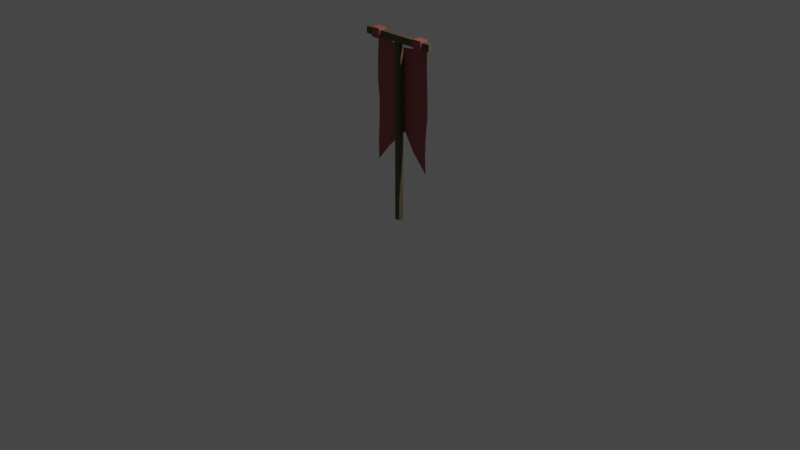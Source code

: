 # Source: MapAssets.blend.bak.blend  (saved by Blender 2.93.21; exported with 4.5.12 LTS)
import bpy
from mathutils import Matrix  # noqa: F401  (used for matrix-valued properties, if any)

bpy.ops.wm.read_factory_settings(use_empty=True)
scene = bpy.context.scene
scene.name = 'Scene'

# ---- collections
col_collection = bpy.data.collections.new('Collection'); scene.collection.children.link(col_collection)

# ---- materials (node trees are filled in below, after node groups)
mat_lambert1_002 = bpy.data.materials.new('lambert1.002')
mat_lambert1_002.use_transparent_shadow = False
mat_lambert1_002.diffuse_color = (0.111, 0.0881, 0.04484, 1.0)
mat_lambert1_002.roughness = 0.5528
mat_bluecloth_002 = bpy.data.materials.new('BlueCloth.002')
mat_bluecloth_002.use_transparent_shadow = False
mat_bluecloth_002.diffuse_color = (0.368, 0.09256, 0.08206, 1.0)
mat_bluecloth_002.roughness = 0.5528

# ---- material node trees
mat_lambert1_002.use_nodes = True; mat_lambert1_002.node_tree.nodes.clear()
_N = mat_lambert1_002.node_tree.nodes; _L = mat_lambert1_002.node_tree.links
n0 = _N.new('ShaderNodeBsdfPrincipled'); n0.name = 'Principled BSDF'; n0.location = (10, 300)
n0.distribution = 'GGX'
n0.subsurface_method = 'BURLEY'
n0.inputs[0].default_value = (0.111, 0.0881, 0.04484, 1.0)
n0.inputs[2].default_value = 0.5528
n0.inputs[3].default_value = 1.45
n0.inputs[27].default_value = (0.0, 0.0, 0.0, 1.0)
n0.inputs[28].default_value = 1.0
n1 = _N.new('ShaderNodeOutputMaterial'); n1.name = 'Material Output'; n1.location = (300, 300)
n2 = _N.new('ShaderNodeNormalMap'); n2.name = 'Normal Map'; n2.location = (-300, -300)
n2.label = 'Normal/Map'
_L.new(n0.outputs[0], n1.inputs[0])
_L.new(n2.outputs[0], n0.inputs[5])
n1.is_active_output = True
mat_bluecloth_002.use_nodes = True; mat_bluecloth_002.node_tree.nodes.clear()
_N = mat_bluecloth_002.node_tree.nodes; _L = mat_bluecloth_002.node_tree.links
n0 = _N.new('ShaderNodeBsdfPrincipled'); n0.name = 'Principled BSDF'; n0.location = (10, 300)
n0.distribution = 'GGX'
n0.subsurface_method = 'BURLEY'
n0.inputs[0].default_value = (0.368, 0.09256, 0.08206, 1.0)
n0.inputs[2].default_value = 0.5528
n0.inputs[3].default_value = 1.45
n0.inputs[27].default_value = (0.0, 0.0, 0.0, 1.0)
n0.inputs[28].default_value = 1.0
n1 = _N.new('ShaderNodeOutputMaterial'); n1.name = 'Material Output'; n1.location = (300, 300)
n2 = _N.new('ShaderNodeNormalMap'); n2.name = 'Normal Map'; n2.location = (-300, -300)
n2.label = 'Normal/Map'
_L.new(n0.outputs[0], n1.inputs[0])
_L.new(n2.outputs[0], n0.inputs[5])
n1.is_active_output = True

# ---- world
world_world = bpy.data.worlds.new('World'); scene.world = world_world
world_world.use_nodes = True; world_world.node_tree.nodes.clear()
_N = world_world.node_tree.nodes; _L = world_world.node_tree.links
n0 = _N.new('ShaderNodeOutputWorld'); n0.name = 'World Output'; n0.location = (300, 300)
n1 = _N.new('ShaderNodeBackground'); n1.name = 'Background'; n1.location = (10, 300)
n1.inputs[0].default_value = (0.05088, 0.05088, 0.05088, 1.0)
_L.new(n1.outputs[0], n0.inputs[0])
n0.is_active_output = True
world_world.color = (0.05088, 0.05088, 0.05088)
world_world.use_sun_shadow = False
world_world.sun_shadow_jitter_overblur = 0.0

# ---- cameras
cam_camera = bpy.data.cameras.new('Camera')
cam_camera.clip_end = 100.0
cam_camera.ortho_scale = 7.314

# ---- lights
light_light = bpy.data.lights.new('Light', 'POINT')
light_light.transmission_factor = 0.0
light_light.energy = 1000.0
light_light.shadow_soft_size = 0.1
light_light.shadow_maximum_resolution = 0.006
light_light.use_absolute_resolution = True

# ---- meshes
me_mesh_004 = bpy.data.meshes.new('Mesh.004')
me_mesh_004.from_pydata([(-0.0285, -0.02809, -4.576e-09), (0.0285, -0.02809, -4.576e-09), (-0.0285, -0.02809, 1.92), (0.0285, -0.02809, 1.92), (-0.0285, 0.02809, 1.92), (0.0285, 0.02809, 1.92), (-0.0285, 0.02809, 4.576e-09), (0.0285, 0.02809, 4.576e-09), (-0.0285, -0.02809, 1.851), (0.0285, -0.02809, 1.851), (0.0285, 0.02809, 1.851), (-0.0285, 0.02809, 1.851), (0.4223, -0.02809, 1.851), (0.4223, 0.02809, 1.851), (0.4223, 0.02809, 1.92), (0.4223, -0.02809, 1.92), (-0.4223, 0.02809, 1.851), (-0.4223, -0.02809, 1.851), (-0.4223, -0.02809, 1.92), (-0.4223, 0.02809, 1.92), (0.2292, -0.02809, 1.851), (0.2292, 0.02809, 1.851), (0.2292, 0.02809, 1.92), (0.2292, -0.02809, 1.92), (0.332, -0.02809, 1.851), (0.332, 0.02809, 1.851), (0.332, 0.02809, 1.92), (0.332, -0.02809, 1.92), (-0.332, 0.02809, 1.851), (-0.332, -0.02809, 1.851), (-0.332, -0.02809, 1.92), (-0.332, 0.02809, 1.92), (-0.2292, 0.02809, 1.851), (-0.2292, -0.02809, 1.851), (-0.2292, -0.02809, 1.92), (-0.2292, 0.02809, 1.92), (0.2292, -0.04268, 1.837), (0.2292, 0.04268, 1.837), (0.332, 0.04268, 1.837), (0.332, -0.04268, 1.837), (0.2292, 0.04268, 1.935), (0.332, 0.04268, 1.935), (0.2292, -0.04268, 1.935), (0.332, -0.04268, 1.935), (-0.2292, 0.04268, 1.837), (-0.2292, -0.04268, 1.837), (-0.332, -0.04268, 1.837), (-0.332, 0.04268, 1.837), (-0.2292, -0.04268, 1.935), (-0.332, -0.04268, 1.935), (-0.2292, 0.04268, 1.935), (-0.332, 0.04268, 1.935)], [], [(8, 9, 3, 2), (2, 3, 5, 4), (4, 5, 10, 11), (6, 7, 1, 0), (12, 13, 14, 15), (16, 17, 18, 19), (0, 1, 9, 8), (1, 7, 10, 9), (11, 10, 7, 6), (6, 0, 8, 11), (24, 25, 13, 12), (25, 26, 14, 13), (26, 27, 15, 14), (27, 24, 12, 15), (28, 29, 17, 16), (29, 30, 18, 17), (30, 31, 19, 18), (31, 28, 16, 19), (9, 10, 21, 20), (10, 5, 22, 21), (5, 3, 23, 22), (3, 9, 20, 23), (36, 37, 38, 39), (37, 40, 41, 38), (40, 42, 43, 41), (42, 36, 39, 43), (44, 45, 46, 47), (45, 48, 49, 46), (48, 50, 51, 49), (50, 44, 47, 51), (11, 8, 33, 32), (8, 2, 34, 33), (2, 4, 35, 34), (4, 11, 32, 35), (20, 21, 37, 36), (25, 24, 39, 38), (21, 22, 40, 37), (26, 25, 38, 41), (22, 23, 42, 40), (27, 26, 41, 43), (23, 20, 36, 42), (24, 27, 43, 39), (32, 33, 45, 44), (29, 28, 47, 46), (33, 34, 48, 45), (30, 29, 46, 49), (34, 35, 50, 48), (31, 30, 49, 51), (35, 32, 44, 50), (28, 31, 51, 47)])
me_mesh_004.polygons.foreach_set('material_index', [0, 0, 0, 0, 0, 0, 0, 0, 0, 0, 0, 0, 0, 0, 0, 0, 0, 0, 0, 0, 0, 0, 1, 1, 1, 1, 1, 1, 1, 1, 0, 0, 0, 0, 1, 1, 1, 1, 1, 1, 1, 1, 1, 1, 1, 1, 1, 1, 1, 1])
_k = set([(0, 1), (0, 6), (0, 8), (1, 7), (1, 9), (2, 3), (2, 34), (3, 23), (4, 5), (4, 35), (5, 22), (6, 7), (6, 11), (7, 10), (8, 11), (8, 33), (9, 10), (9, 20), (10, 21), (11, 32), (12, 13), (12, 15), (12, 24), (13, 14), (13, 25), (14, 15), (14, 26), (15, 27), (16, 17), (16, 19), (16, 28), (17, 18), (17, 29), (18, 19), (18, 30), (19, 31), (20, 21), (20, 23), (21, 22), (22, 23), (24, 25), (24, 27), (25, 26), (26, 27), (28, 29), (28, 31), (29, 30), (30, 31), (32, 33), (32, 35), (33, 34), (34, 35), (36, 37), (36, 39), (36, 42), (37, 38), (37, 40), (38, 39), (38, 41), (39, 43), (40, 41), (40, 42), (41, 43), (42, 43), (44, 45), (44, 47), (44, 50), (45, 46), (45, 48), (46, 47), (46, 49), (47, 51), (48, 49), (48, 50), (49, 51), (50, 51)])
me_mesh_004.attributes.new('sharp_edge', 'BOOLEAN', 'EDGE').data.foreach_set('value', [ (min(e.vertices), max(e.vertices)) in _k for e in me_mesh_004.edges])
_uv = me_mesh_004.uv_layers.new(name='map1')
_uv.uv.foreach_set('vector', [0.375, 0.125, 0.625, 0.125, 0.625, 0.25, 0.375, 0.25, 0.375, 0.25, 0.625, 0.25, 0.625, 0.5, 0.375, 0.5, 0.375, 0.5, 0.625, 0.5, 0.625, 0.625, 0.375, 0.625, 0.375, 0.75, 0.625, 0.75, 0.625, 1.0, 0.375, 1.0, 0.625, 0.125, 0.875, 0.125, 0.875, 0.25, 0.625, 0.25, 0.125, 0.125, 0.375, 0.125, 0.375, 0.25, 0.125, 0.25, 0.375, 0.0, 0.625, 0.0, 0.625, 0.125, 0.375, 0.125, 0.625, 0.0, 0.875, 0.0, 0.875, 0.125, 0.625, 0.125, 0.375, 0.625, 0.625, 0.625, 0.625, 0.75, 0.375, 0.75, 0.125, 0.0, 0.375, 0.0, 0.375, 0.125, 0.125, 0.125, 0.625, 0.125, 0.875, 0.125, 0.875, 0.125, 0.625, 0.125, 0.875, 0.125, 0.875, 0.25, 0.875, 0.25, 0.875, 0.125, 0.875, 0.25, 0.625, 0.25, 0.625, 0.25, 0.875, 0.25, 0.625, 0.25, 0.625, 0.125, 0.625, 0.125, 0.625, 0.25, 0.125, 0.125, 0.375, 0.125, 0.375, 0.125, 0.125, 0.125, 0.375, 0.125, 0.375, 0.25, 0.375, 0.25, 0.375, 0.125, 0.375, 0.25, 0.125, 0.25, 0.125, 0.25, 0.375, 0.25, 0.125, 0.25, 0.125, 0.125, 0.125, 0.125, 0.125, 0.25, 0.625, 0.125, 0.875, 0.125, 0.875, 0.125, 0.625, 0.125, 0.875, 0.125, 0.875, 0.25, 0.875, 0.25, 0.875, 0.125, 0.875, 0.25, 0.625, 0.25, 0.625, 0.25, 0.875, 0.25, 0.625, 0.25, 0.625, 0.125, 0.625, 0.125, 0.625, 0.25, 0.625, 0.125, 0.875, 0.125, 0.875, 0.125, 0.625, 0.125, 0.875, 0.125, 0.875, 0.25, 0.875, 0.25, 0.875, 0.125, 0.875, 0.25, 0.625, 0.25, 0.625, 0.25, 0.875, 0.25, 0.625, 0.25, 0.625, 0.125, 0.625, 0.125, 0.625, 0.25, 0.125, 0.125, 0.375, 0.125, 0.375, 0.125, 0.125, 0.125, 0.375, 0.125, 0.375, 0.25, 0.375, 0.25, 0.375, 0.125, 0.375, 0.25, 0.125, 0.25, 0.125, 0.25, 0.375, 0.25, 0.125, 0.25, 0.125, 0.125, 0.125, 0.125, 0.125, 0.25, 0.125, 0.125, 0.375, 0.125, 0.375, 0.125, 0.125, 0.125, 0.375, 0.125, 0.375, 0.25, 0.375, 0.25, 0.375, 0.125, 0.375, 0.25, 0.125, 0.25, 0.125, 0.25, 0.375, 0.25, 0.125, 0.25, 0.125, 0.125, 0.125, 0.125, 0.125, 0.25, 0.625, 0.125, 0.875, 0.125, 0.875, 0.125, 0.625, 0.125, 0.875, 0.125, 0.625, 0.125, 0.625, 0.125, 0.875, 0.125, 0.875, 0.125, 0.875, 0.25, 0.875, 0.25, 0.875, 0.125, 0.875, 0.25, 0.875, 0.125, 0.875, 0.125, 0.875, 0.25, 0.875, 0.25, 0.625, 0.25, 0.625, 0.25, 0.875, 0.25, 0.625, 0.25, 0.875, 0.25, 0.875, 0.25, 0.625, 0.25, 0.625, 0.25, 0.625, 0.125, 0.625, 0.125, 0.625, 0.25, 0.625, 0.125, 0.625, 0.25, 0.625, 0.25, 0.625, 0.125, 0.125, 0.125, 0.375, 0.125, 0.375, 0.125, 0.125, 0.125, 0.375, 0.125, 0.125, 0.125, 0.125, 0.125, 0.375, 0.125, 0.375, 0.125, 0.375, 0.25, 0.375, 0.25, 0.375, 0.125, 0.375, 0.25, 0.375, 0.125, 0.375, 0.125, 0.375, 0.25, 0.375, 0.25, 0.125, 0.25, 0.125, 0.25, 0.375, 0.25, 0.125, 0.25, 0.375, 0.25, 0.375, 0.25, 0.125, 0.25, 0.125, 0.25, 0.125, 0.125, 0.125, 0.125, 0.125, 0.25, 0.125, 0.125, 0.125, 0.25, 0.125, 0.25, 0.125, 0.125])
me_mesh_004.materials.append(mat_lambert1_002)
me_mesh_004.materials.append(mat_bluecloth_002)
me_mesh_004.use_remesh_fix_poles = True
me_mesh_004.use_remesh_preserve_attributes = False
me_mesh_004.update()
me_mesh_004.normals_split_custom_set([tuple(v) for v in zip(*[iter([0.0, -1.0, -1.271e-06, 0.0, -1.0, -1.271e-06, 0.0, -1.0, -1.271e-06, 0.0, -1.0, -1.271e-06, 0.0, 0.0, 1.0, 0.0, 0.0, 1.0, 0.0, 0.0, 1.0, 0.0, 0.0, 1.0, 0.0, 1.0, 1.242e-06, 0.0, 1.0, 1.242e-06, 0.0, 1.0, 1.242e-06, 0.0, 1.0, 1.242e-06, 0.0, 1.629e-07, -1.0, 0.0, 1.629e-07, -1.0, 0.0, 1.629e-07, -1.0, 0.0, 1.629e-07, -1.0, 1.0, 0.0, 0.0, 1.0, 0.0, 0.0, 1.0, 0.0, 0.0, 1.0, 0.0, 0.0, -1.0, 0.0, 0.0, -1.0, 0.0, 0.0, -1.0, 0.0, 0.0, -1.0, 0.0, 0.0, 0.0, -1.0, -2.25e-07, 0.0, -1.0, -2.25e-07, 0.0, -1.0, -2.25e-07, 0.0, -1.0, -2.25e-07, 1.0, 0.0, 0.0, 1.0, 0.0, 0.0, 1.0, 0.0, 0.0, 1.0, 0.0, 0.0, 0.0, 1.0, 2.25e-07, 0.0, 1.0, 2.25e-07, 0.0, 1.0, 2.25e-07, 0.0, 1.0, 2.25e-07, -1.0, 0.0, 0.0, -1.0, 0.0, 0.0, -1.0, 0.0, 0.0, -1.0, 0.0, 0.0, 0.0, 0.0, -1.0, 0.0, 0.0, -1.0, 0.0, 0.0, -1.0, 0.0, 0.0, -1.0, 0.0, 1.0, 1.232e-06, 0.0, 1.0, 1.232e-06, 0.0, 1.0, 1.232e-06, 0.0, 1.0, 1.232e-06, 0.0, 0.0, 1.0, 0.0, 0.0, 1.0, 0.0, 0.0, 1.0, 0.0, 0.0, 1.0, 0.0, -1.0, -1.232e-06, 0.0, -1.0, -1.232e-06, 0.0, -1.0, -1.232e-06, 0.0, -1.0, -1.232e-06, 0.0, 0.0, -1.0, 0.0, 0.0, -1.0, 0.0, 0.0, -1.0, 0.0, 0.0, -1.0, 0.0, -1.0, -1.269e-06, 0.0, -1.0, -1.269e-06, 0.0, -1.0, -1.269e-06, 0.0, -1.0, -1.269e-06, 0.0, 0.0, 1.0, 0.0, 0.0, 1.0, 0.0, 0.0, 1.0, 0.0, 0.0, 1.0, 0.0, 1.0, 1.269e-06, 0.0, 1.0, 1.269e-06, 0.0, 1.0, 1.269e-06, 0.0, 1.0, 1.269e-06, 0.0, 0.0, -1.0, 0.0, 0.0, -1.0, 0.0, 0.0, -1.0, 0.0, 0.0, -1.0, 0.0, 1.0, 1.243e-06, 0.0, 1.0, 1.243e-06, 0.0, 1.0, 1.243e-06, 0.0, 1.0, 1.243e-06, 0.0, 0.0, 1.0, 0.0, 0.0, 1.0, 0.0, 0.0, 1.0, 0.0, 0.0, 1.0, 0.0, -1.0, -1.276e-06, 0.0, -1.0, -1.276e-06, 0.0, -1.0, -1.276e-06, 0.0, -1.0, -1.276e-06, 0.0, 0.0, -1.0, 0.0, 0.0, -1.0, 0.0, 0.0, -1.0, 0.0, 0.0, -1.0, 0.0, 1.0, 1.753e-06, 0.0, 1.0, 1.753e-06, 0.0, 1.0, 1.753e-06, 0.0, 1.0, 1.753e-06, 0.0, 0.0, 1.0, 0.0, 0.0, 1.0, 0.0, 0.0, 1.0, 0.0, 0.0, 1.0, 0.0, -1.0, -1.753e-06, 0.0, -1.0, -1.753e-06, 0.0, -1.0, -1.753e-06, 0.0, -1.0, -1.753e-06, 0.0, 0.0, -1.0, 0.0, 0.0, -1.0, 0.0, 0.0, -1.0, 0.0, 0.0, -1.0, 0.0, -1.0, -1.753e-06, 0.0, -1.0, -1.753e-06, 0.0, -1.0, -1.753e-06, 0.0, -1.0, -1.753e-06, 0.0, 0.0, 1.0, 0.0, 0.0, 1.0, 0.0, 0.0, 1.0, 0.0, 0.0, 1.0, 0.0, 1.0, 1.753e-06, 0.0, 1.0, 1.753e-06, 0.0, 1.0, 1.753e-06, 0.0, 1.0, 1.753e-06, 0.0, 0.0, -1.0, 0.0, 0.0, -1.0, 0.0, 0.0, -1.0, 0.0, 0.0, -1.0, 0.0, -1.0, -1.276e-06, 0.0, -1.0, -1.276e-06, 0.0, -1.0, -1.276e-06, 0.0, -1.0, -1.276e-06, 0.0, 0.0, 1.0, 0.0, 0.0, 1.0, 0.0, 0.0, 1.0, 0.0, 0.0, 1.0, 0.0, 1.0, 1.243e-06, 0.0, 1.0, 1.243e-06, 0.0, 1.0, 1.243e-06, 0.0, 1.0, 1.243e-06, -1.0, 0.0, 0.0, -1.0, 0.0, 0.0, -1.0, 0.0, 0.0, -1.0, 0.0, 0.0, 1.0, 0.0, 0.0, 1.0, 0.0, 0.0, 1.0, 0.0, 0.0, 1.0, 0.0, 0.0, -1.0, 0.0, 0.0, -1.0, 0.0, 0.0, -1.0, 0.0, 0.0, -1.0, 0.0, 0.0, 1.0, 0.0, 0.0, 1.0, 0.0, 0.0, 1.0, 0.0, 0.0, 1.0, 0.0, 0.0, -1.0, 0.0, 0.0, -1.0, 0.0, 0.0, -1.0, 0.0, 0.0, -1.0, 0.0, 0.0, 1.0, 0.0, 0.0, 1.0, 0.0, 0.0, 1.0, 0.0, 0.0, 1.0, 0.0, 0.0, -1.0, 0.0, 0.0, -1.0, 0.0, 0.0, -1.0, 0.0, 0.0, -1.0, 0.0, 0.0, 1.0, 0.0, 0.0, 1.0, 0.0, 0.0, 1.0, 0.0, 0.0, 1.0, 0.0, 0.0, 1.0, 0.0, 0.0, 1.0, 0.0, 0.0, 1.0, 0.0, 0.0, 1.0, 0.0, 0.0, -1.0, 0.0, 0.0, -1.0, 0.0, 0.0, -1.0, 0.0, 0.0, -1.0, 0.0, 0.0, 1.0, 0.0, 0.0, 1.0, 0.0, 0.0, 1.0, 0.0, 0.0, 1.0, 0.0, 0.0, -1.0, 0.0, 0.0, -1.0, 0.0, 0.0, -1.0, 0.0, 0.0, -1.0, 0.0, 0.0, 1.0, 0.0, 0.0, 1.0, 0.0, 0.0, 1.0, 0.0, 0.0, 1.0, 0.0, 0.0, -1.0, 0.0, 0.0, -1.0, 0.0, 0.0, -1.0, 0.0, 0.0, -1.0, 0.0, 0.0, 1.0, 0.0, 0.0, 1.0, 0.0, 0.0, 1.0, 0.0, 0.0, 1.0, 0.0, 0.0, -1.0, 0.0, 0.0, -1.0, 0.0, 0.0, -1.0, 0.0, 0.0, -1.0, 0.0, 0.0])] * 3)])
me_mesh_005 = bpy.data.meshes.new('Mesh.005')
me_mesh_005.from_pydata([(-0.3322, 0.04268, 1.836), (0.332, 0.04268, 1.837), (-0.3391, 0.04268, 0.5453), (0.3309, 0.04268, 0.5761), (-0.005972, 0.04268, 1.789), (-0.3471, 0.04268, 1.389), (0.03198, 0.04268, 1.403), (0.3416, 0.04268, 1.413), (-0.3305, 0.04268, 0.9617), (0.03963, 0.04268, 0.9472), (0.326, 0.04268, 0.9618), (-0.174, 0.04268, 0.7454), (-0.1374, 0.04268, 0.9534), (-0.3434, 0.04268, 0.7355), (0.1546, 0.04268, 0.7612), (0.1866, 0.04268, 0.9478), (0.32, 0.04268, 0.7663), (-0.1852, 0.04268, 1.613), (-0.2301, 0.04268, 1.835), (-0.02154, 0.04268, 1.545), (-0.1613, 0.04268, 1.398), (-0.3446, 0.04268, 1.613), (0.1245, 0.04268, 1.583), (0.1968, 0.04268, 1.423), (0.2288, 0.04268, 1.837), (0.332, 0.04268, 1.627), (-0.1211, 0.04268, 1.16), (-0.0136, 0.04268, 1.188), (-0.326, 0.04268, 1.181), (0.2204, 0.04268, 1.163), (0.3473, 0.04268, 1.183), (0.1266, 0.04268, 1.802), (-0.1363, 0.04268, 1.814)], [], [(13, 8, 11), (11, 8, 12), (3, 14, 16), (21, 0, 17), (17, 0, 18), (25, 7, 22), (22, 7, 23), (28, 5, 26), (26, 5, 20), (30, 10, 29), (29, 10, 15), (9, 11, 12), (2, 13, 11), (9, 15, 14), (15, 10, 14), (14, 10, 16), (17, 32, 4), (17, 4, 19), (19, 6, 17), (17, 6, 20), (20, 5, 17), (17, 5, 21), (23, 6, 22), (22, 6, 19), (19, 4, 22), (22, 4, 31), (24, 1, 22), (22, 1, 25), (20, 6, 26), (26, 6, 27), (27, 9, 26), (26, 9, 12), (12, 8, 26), (26, 8, 28), (15, 9, 29), (29, 9, 27), (27, 6, 29), (29, 6, 23), (23, 7, 29), (29, 7, 30), (22, 31, 24), (18, 32, 17)])
_uv = me_mesh_005.uv_layers.new(name='map1')
_uv.uv.foreach_set('vector', [0.03113, 0.8333, 0.0, 0.6667, 0.2811, 0.8333, 0.2811, 0.8333, 0.0, 0.6667, 0.25, 0.6667, 0.9377, 1.0, 0.7189, 0.8333, 0.9689, 0.8333, 0.0, 0.1667, 0.0, 0.0, 0.25, 0.1667, 0.25, 0.1667, 0.0, 0.0, 0.25, 0.0, 1.0, 0.1667, 1.0, 0.3333, 0.75, 0.1667, 0.75, 0.1667, 1.0, 0.3333, 0.75, 0.3333, 0.0, 0.5, 0.0, 0.3333, 0.25, 0.5, 0.25, 0.5, 0.0, 0.3333, 0.25, 0.3333, 1.0, 0.5, 1.0, 0.6667, 0.75, 0.5, 0.75, 0.5, 1.0, 0.6667, 0.75, 0.6667, 0.5, 0.6667, 0.2811, 0.8333, 0.25, 0.6667, 0.06227, 1.0, 0.03113, 0.8333, 0.2811, 0.8333, 0.5, 0.6667, 0.75, 0.6667, 0.7189, 0.8333, 0.75, 0.6667, 1.0, 0.6667, 0.7189, 0.8333, 0.7189, 0.8333, 1.0, 0.6667, 0.9689, 0.8333, 0.25, 0.1667, 0.3706, 0.0, 0.5, 0.0, 0.25, 0.1667, 0.5, 0.0, 0.5, 0.1667, 0.5, 0.1667, 0.5, 0.3333, 0.25, 0.1667, 0.25, 0.1667, 0.5, 0.3333, 0.25, 0.3333, 0.25, 0.3333, 0.0, 0.3333, 0.25, 0.1667, 0.25, 0.1667, 0.0, 0.3333, 0.0, 0.1667, 0.75, 0.3333, 0.5, 0.3333, 0.75, 0.1667, 0.75, 0.1667, 0.5, 0.3333, 0.5, 0.1667, 0.5, 0.1667, 0.5, 0.0, 0.75, 0.1667, 0.75, 0.1667, 0.5, 0.0, 0.6246, 0.0, 0.75, 0.0, 1.0, 0.0, 0.75, 0.1667, 0.75, 0.1667, 1.0, 0.0, 1.0, 0.1667, 0.25, 0.3333, 0.5, 0.3333, 0.25, 0.5, 0.25, 0.5, 0.5, 0.3333, 0.5, 0.5, 0.5, 0.5, 0.5, 0.6667, 0.25, 0.5, 0.25, 0.5, 0.5, 0.6667, 0.25, 0.6667, 0.25, 0.6667, 0.0, 0.6667, 0.25, 0.5, 0.25, 0.5, 0.0, 0.6667, 0.0, 0.5, 0.75, 0.6667, 0.5, 0.6667, 0.75, 0.5, 0.75, 0.5, 0.5, 0.6667, 0.5, 0.5, 0.5, 0.5, 0.5, 0.3333, 0.75, 0.5, 0.75, 0.5, 0.5, 0.3333, 0.75, 0.3333, 0.75, 0.3333, 1.0, 0.3333, 0.75, 0.5, 0.75, 0.5, 1.0, 0.3333, 1.0, 0.5, 0.75, 0.1667, 0.6246, 0.0, 0.75, 0.0, 0.25, 0.0, 0.3706, 0.0, 0.25, 0.1667])
me_mesh_005.materials.append(mat_bluecloth_002)
me_mesh_005.use_remesh_fix_poles = True
me_mesh_005.use_remesh_preserve_attributes = False
me_mesh_005.update()
me_mesh_005.normals_split_custom_set([tuple(v) for v in zip(*[iter([3.445e-08, 1.0, 1.708e-07, 3.445e-08, 1.0, 1.708e-07, 3.445e-08, 1.0, 1.708e-07, 6.101e-09, 1.0, 1.381e-07, 6.101e-09, 1.0, 1.381e-07, 6.101e-09, 1.0, 1.381e-07, -4.86e-09, 1.0, 1.477e-07, -4.86e-09, 1.0, 1.477e-07, -4.86e-09, 1.0, 1.477e-07, -5.133e-10, 1.0, 3.142e-07, -5.133e-10, 1.0, 3.142e-07, -5.133e-10, 1.0, 3.142e-07, 3.343e-09, 1.0, 2.884e-07, 3.343e-09, 1.0, 2.884e-07, 3.343e-09, 1.0, 2.884e-07, -6.627e-08, 1.0, 3.332e-07, -6.627e-08, 1.0, 3.332e-07, -6.627e-08, 1.0, 3.332e-07, 2.851e-08, 1.0, 4.98e-07, 2.851e-08, 1.0, 4.98e-07, 2.851e-08, 1.0, 4.98e-07, -2.572e-08, 1.0, 1.324e-07, -2.572e-08, 1.0, 1.324e-07, -2.572e-08, 1.0, 1.324e-07, -4.409e-08, 1.0, 8.381e-08, -4.409e-08, 1.0, 8.381e-08, -4.409e-08, 1.0, 8.381e-08, -1.605e-08, 1.0, 1.011e-07, -1.605e-08, 1.0, 1.011e-07, -1.605e-08, 1.0, 1.011e-07, -1.057e-08, 1.0, 9.461e-08, -1.057e-08, 1.0, 9.461e-08, -1.057e-08, 1.0, 9.461e-08, 4.963e-09, 1.0, 1.383e-07, 4.963e-09, 1.0, 1.383e-07, 4.963e-09, 1.0, 1.383e-07, 3.476e-08, 1.0, 1.733e-07, 3.476e-08, 1.0, 1.733e-07, 3.476e-08, 1.0, 1.733e-07, -6.465e-10, 1.0, 1.953e-07, -6.465e-10, 1.0, 1.953e-07, -6.465e-10, 1.0, 1.953e-07, -1.629e-08, 1.0, 1.822e-07, -1.629e-08, 1.0, 1.822e-07, -1.629e-08, 1.0, 1.822e-07, -4.743e-09, 1.0, 1.495e-07, -4.743e-09, 1.0, 1.495e-07, -4.743e-09, 1.0, 1.495e-07, 4.655e-08, 1.0, 2.391e-07, 4.655e-08, 1.0, 2.391e-07, 4.655e-08, 1.0, 2.391e-07, 5.534e-08, 1.0, 2.579e-07, 5.534e-08, 1.0, 2.579e-07, 5.534e-08, 1.0, 2.579e-07, 1.813e-07, 1.0, 4.76e-07, 1.813e-07, 1.0, 4.76e-07, 1.813e-07, 1.0, 4.76e-07, -9.097e-09, 1.0, 4.007e-07, -9.097e-09, 1.0, 4.007e-07, -9.097e-09, 1.0, 4.007e-07, -5.569e-08, 1.0, 3.466e-07, -5.569e-08, 1.0, 3.466e-07, -5.569e-08, 1.0, 3.466e-07, -5.108e-10, 1.0, 2.901e-07, -5.108e-10, 1.0, 2.901e-07, -5.108e-10, 1.0, 2.901e-07, -5.944e-09, 1.0, 4.691e-07, -5.944e-09, 1.0, 4.691e-07, -5.944e-09, 1.0, 4.691e-07, -6.519e-08, 1.0, 4.295e-07, -6.519e-08, 1.0, 4.295e-07, -6.519e-08, 1.0, 4.295e-07, -1.25e-08, 1.0, 2.653e-07, -1.25e-08, 1.0, 2.653e-07, -1.25e-08, 1.0, 2.653e-07, -2.237e-08, 1.0, 1.927e-07, -2.237e-08, 1.0, 1.927e-07, -2.237e-08, 1.0, 1.927e-07, 0.0, 1.0, 2.843e-07, 0.0, 1.0, 2.843e-07, 0.0, 1.0, 2.843e-07, -6.808e-08, 1.0, 2.995e-07, -6.808e-08, 1.0, 2.995e-07, -6.808e-08, 1.0, 2.995e-07, -2.478e-09, 1.0, 6.063e-08, -2.478e-09, 1.0, 6.063e-08, -2.478e-09, 1.0, 6.063e-08, 5.464e-08, 1.0, 9.581e-08, 5.464e-08, 1.0, 9.581e-08, 5.464e-08, 1.0, 9.581e-08, 4.321e-08, 1.0, 6.824e-08, 4.321e-08, 1.0, 6.824e-08, 4.321e-08, 1.0, 6.824e-08, 2.503e-09, 1.0, 7.61e-08, 2.503e-09, 1.0, 7.61e-08, 2.503e-09, 1.0, 7.61e-08, 3.079e-09, 1.0, 4.647e-08, 3.079e-09, 1.0, 4.647e-08, 3.079e-09, 1.0, 4.647e-08, -2.596e-08, 1.0, 1.13e-07, -2.596e-08, 1.0, 1.13e-07, -2.596e-08, 1.0, 1.13e-07, -4.204e-10, 1.0, 1.177e-07, -4.204e-10, 1.0, 1.177e-07, -4.204e-10, 1.0, 1.177e-07, 9.951e-09, 1.0, 6.777e-08, 9.951e-09, 1.0, 6.777e-08, 9.951e-09, 1.0, 6.777e-08, 7.085e-09, 1.0, 7.239e-08, 7.085e-09, 1.0, 7.239e-08, 7.085e-09, 1.0, 7.239e-08, 3.427e-08, 1.0, 6.453e-08, 3.427e-08, 1.0, 6.453e-08, 3.427e-08, 1.0, 6.453e-08, 5.703e-09, 1.0, 7.471e-08, 5.703e-09, 1.0, 7.471e-08, 5.703e-09, 1.0, 7.471e-08, -1.512e-08, 1.0, 1.101e-07, -1.512e-08, 1.0, 1.101e-07, -1.512e-08, 1.0, 1.101e-07, 6.435e-08, 1.0, 2.505e-07, 6.435e-08, 1.0, 2.505e-07, 6.435e-08, 1.0, 2.505e-07, -9.32e-08, 1.0, 2.818e-07, -9.32e-08, 1.0, 2.818e-07, -9.32e-08, 1.0, 2.818e-07])] * 3)])

# ---- objects
ob_warbannerstick = bpy.data.objects.new('WarBannerStick', me_mesh_004)
ob_warbanner = bpy.data.objects.new('WarBanner', me_mesh_005)
ob_light = bpy.data.objects.new('Light', light_light)
ob_camera = bpy.data.objects.new('Camera', cam_camera)

# ---- transforms, parenting, visibility, modifiers, constraints
ob_warbannerstick.location = (0.0, 0.0, 0.0)
ob_warbannerstick.color = (0.8, 0.8, 0.8, 1.0)
ob_warbanner.location = (0.0, 0.0, 0.0)
ob_warbanner.color = (0.8, 0.8, 0.8, 1.0)
_vg = ob_warbanner.vertex_groups.new(name='Locked')
_vg = ob_warbanner.vertex_groups.new(name='Main')
_vg = ob_warbanner.vertex_groups.new(name='Flap')
ob_light.location = (4.076, 1.005, 5.904)
ob_light.rotation_euler = (0.6503, 0.05522, 1.866)
ob_light.lock_rotations_4d = False
ob_light.empty_display_type = 'ARROWS'
ob_light.color = (0.0, 0.0, 0.0, 0.0)
ob_light.lineart.crease_threshold = 0.0
ob_camera.location = (7.359, -6.926, 4.958)
ob_camera.rotation_euler = (1.109, 0.0, 0.8149)
ob_camera.lock_rotations_4d = False
ob_camera.empty_display_type = 'ARROWS'
ob_camera.color = (0.0, 0.0, 0.0, 0.0)
ob_camera.display_type = 'WIRE'
ob_camera.lineart.crease_threshold = 0.0

# ---- collection membership
scene.collection.objects.link(ob_warbannerstick)
scene.collection.objects.link(ob_warbanner)
col_collection.objects.link(ob_light)
col_collection.objects.link(ob_camera)

# ---- scene / render settings (as saved in the file)
scene.camera = ob_camera
scene.frame_start = 0; scene.frame_end = 270; scene.frame_set(113)
scene.render.engine = 'BLENDER_EEVEE_NEXT'
scene.cycles.use_denoising = False
scene.cycles.samples = 128
scene.cycles.sampling_pattern = 'TABULATED_SOBOL'
scene.cycles.use_adaptive_sampling = False
scene.cycles.use_light_tree = False
scene.view_settings.view_transform = 'Filmic'
bpy.context.view_layer.update()
